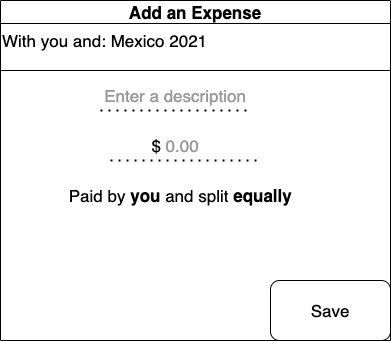

The diagram above was exported from draw.io. Its source (the exported page's mxGraphModel, read from the mxfile embedded in the PNG):
<mxGraphModel dx="687" dy="534" grid="1" gridSize="10" guides="1" tooltips="1" connect="1" arrows="1" fold="1" page="1" pageScale="1" pageWidth="827" pageHeight="1169" math="0" shadow="0">
  <root>
    <mxCell id="E9jRt7wDQnTZ36eRp1Le-0" />
    <mxCell id="E9jRt7wDQnTZ36eRp1Le-1" parent="E9jRt7wDQnTZ36eRp1Le-0" />
    <mxCell id="UY_bFcbNOaAzDAae5jlN-2" value="" style="group" parent="E9jRt7wDQnTZ36eRp1Le-1" vertex="1" connectable="0">
      <mxGeometry x="220" y="290" width="390" height="340" as="geometry" />
    </mxCell>
    <mxCell id="E9jRt7wDQnTZ36eRp1Le-3" value="&lt;font color=&quot;#000000&quot; style=&quot;font-size: 17px&quot;&gt;With you and: Mexico 2021&lt;/font&gt;" style="rounded=0;whiteSpace=wrap;html=1;fontSize=12;fontColor=#B3B3B3;align=left;" parent="UY_bFcbNOaAzDAae5jlN-2" vertex="1">
      <mxGeometry y="10" width="390" height="60" as="geometry" />
    </mxCell>
    <mxCell id="E9jRt7wDQnTZ36eRp1Le-6" value="&lt;span style=&quot;color: rgb(153 , 153 , 153)&quot;&gt;Enter a description&lt;/span&gt;" style="text;html=1;strokeColor=none;fillColor=none;align=center;verticalAlign=middle;whiteSpace=wrap;rounded=0;fontSize=17;fontColor=#000000;" parent="UY_bFcbNOaAzDAae5jlN-2" vertex="1">
      <mxGeometry x="100" y="80" width="150" height="30" as="geometry" />
    </mxCell>
    <mxCell id="E9jRt7wDQnTZ36eRp1Le-7" value="" style="endArrow=none;dashed=1;html=1;dashPattern=1 3;strokeWidth=2;rounded=0;fontSize=17;fontColor=#999999;exitX=0;exitY=1;exitDx=0;exitDy=0;" parent="UY_bFcbNOaAzDAae5jlN-2" source="E9jRt7wDQnTZ36eRp1Le-6" edge="1">
      <mxGeometry width="50" height="50" relative="1" as="geometry">
        <mxPoint x="200" y="160" as="sourcePoint" />
        <mxPoint x="250" y="110" as="targetPoint" />
      </mxGeometry>
    </mxCell>
    <mxCell id="E9jRt7wDQnTZ36eRp1Le-8" value="$ &lt;font color=&quot;#999999&quot;&gt;0.00&lt;/font&gt;" style="text;html=1;strokeColor=none;fillColor=none;align=center;verticalAlign=middle;whiteSpace=wrap;rounded=0;fontSize=17;fontColor=#000000;" parent="UY_bFcbNOaAzDAae5jlN-2" vertex="1">
      <mxGeometry x="100" y="130" width="150" height="30" as="geometry" />
    </mxCell>
    <mxCell id="E9jRt7wDQnTZ36eRp1Le-10" value="" style="endArrow=none;dashed=1;html=1;dashPattern=1 3;strokeWidth=2;rounded=0;fontSize=17;fontColor=#999999;exitX=0;exitY=1;exitDx=0;exitDy=0;" parent="UY_bFcbNOaAzDAae5jlN-2" edge="1">
      <mxGeometry width="50" height="50" relative="1" as="geometry">
        <mxPoint x="110" y="160" as="sourcePoint" />
        <mxPoint x="260" y="160" as="targetPoint" />
      </mxGeometry>
    </mxCell>
    <mxCell id="E9jRt7wDQnTZ36eRp1Le-12" value="Paid by &lt;b&gt;you &lt;/b&gt;and split&amp;nbsp;&lt;b&gt;equally&amp;nbsp;&lt;/b&gt;&amp;nbsp;" style="text;html=1;strokeColor=none;fillColor=none;align=center;verticalAlign=middle;whiteSpace=wrap;rounded=0;fontSize=17;fontColor=#000000;" parent="UY_bFcbNOaAzDAae5jlN-2" vertex="1">
      <mxGeometry x="60" y="180" width="250" height="30" as="geometry" />
    </mxCell>
    <mxCell id="E9jRt7wDQnTZ36eRp1Le-13" value="Save" style="rounded=1;whiteSpace=wrap;html=1;fontSize=17;fontColor=#000000;align=center;" parent="UY_bFcbNOaAzDAae5jlN-2" vertex="1">
      <mxGeometry x="270" y="280" width="120" height="60" as="geometry" />
    </mxCell>
    <mxCell id="UY_bFcbNOaAzDAae5jlN-1" value="Add an Expense" style="swimlane;fontSize=17;fontColor=#000000;align=center;" parent="UY_bFcbNOaAzDAae5jlN-2" vertex="1">
      <mxGeometry width="390" height="340" as="geometry" />
    </mxCell>
  </root>
</mxGraphModel>